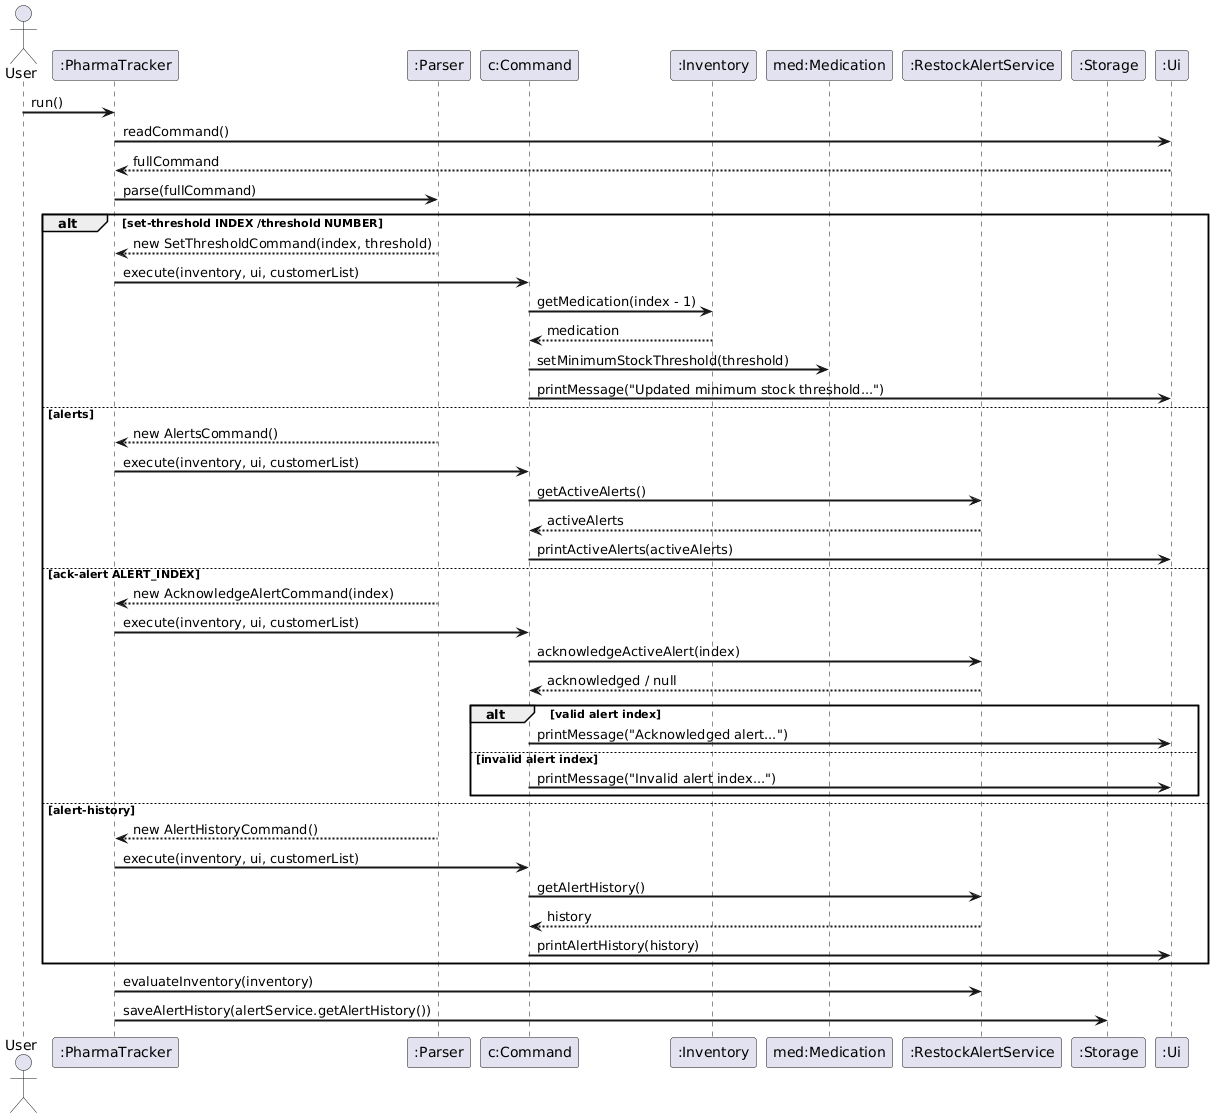

The diagram above was rendered by PlantUML. Its source (embedded in the PNG):
@startuml
skinparam backgroundColor white
skinparam sequenceArrowThickness 2

actor User
participant ":PharmaTracker" as PT
participant ":Parser" as Parser
participant "c:Command" as Cmd
participant ":Inventory" as Inv
participant "med:Medication" as Med
participant ":RestockAlertService" as AlertService
participant ":Storage" as Storage
participant ":Ui" as Ui

User -> PT : run()
PT -> Ui : readCommand()
Ui --> PT : fullCommand
PT -> Parser : parse(fullCommand)

alt set-threshold INDEX /threshold NUMBER
    Parser --> PT : new SetThresholdCommand(index, threshold)
    PT -> Cmd : execute(inventory, ui, customerList)
    Cmd -> Inv : getMedication(index - 1)
    Inv --> Cmd : medication
    Cmd -> Med : setMinimumStockThreshold(threshold)
    Cmd -> Ui : printMessage("Updated minimum stock threshold...")
else alerts
    Parser --> PT : new AlertsCommand()
    PT -> Cmd : execute(inventory, ui, customerList)
    Cmd -> AlertService : getActiveAlerts()
    AlertService --> Cmd : activeAlerts
    Cmd -> Ui : printActiveAlerts(activeAlerts)
else ack-alert ALERT_INDEX
    Parser --> PT : new AcknowledgeAlertCommand(index)
    PT -> Cmd : execute(inventory, ui, customerList)
    Cmd -> AlertService : acknowledgeActiveAlert(index)
    AlertService --> Cmd : acknowledged / null
    alt valid alert index
        Cmd -> Ui : printMessage("Acknowledged alert...")
    else invalid alert index
        Cmd -> Ui : printMessage("Invalid alert index...")
    end
else alert-history
    Parser --> PT : new AlertHistoryCommand()
    PT -> Cmd : execute(inventory, ui, customerList)
    Cmd -> AlertService : getAlertHistory()
    AlertService --> Cmd : history
    Cmd -> Ui : printAlertHistory(history)
end

PT -> AlertService : evaluateInventory(inventory)
PT -> Storage : saveAlertHistory(alertService.getAlertHistory())
@enduml